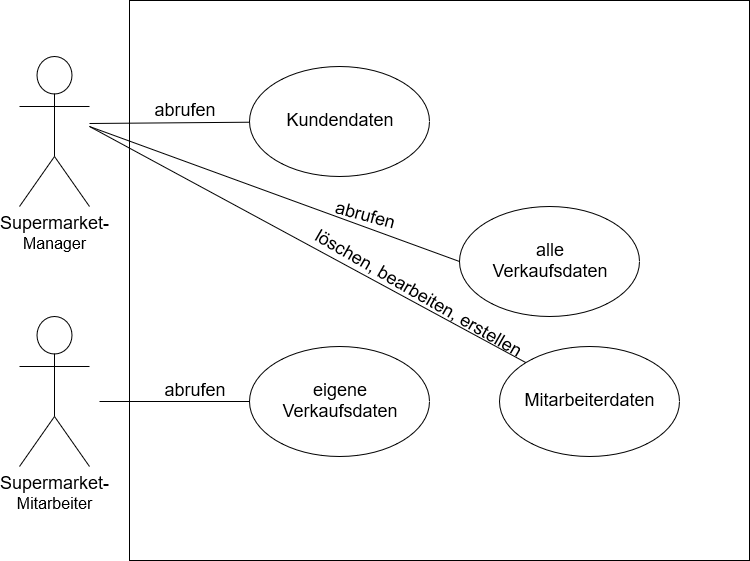

The diagram above was exported from draw.io. Its source (the exported page's mxGraphModel, read from the mxfile embedded in the PNG):
<mxGraphModel dx="1276" dy="590" grid="1" gridSize="10" guides="1" tooltips="1" connect="1" arrows="1" fold="1" page="1" pageScale="1" pageWidth="827" pageHeight="1169" math="0" shadow="0">
  <root>
    <mxCell id="0" />
    <mxCell id="1" parent="0" />
    <mxCell id="lo37YMwVONwpKZH9U331-1" value="" style="rounded=0;whiteSpace=wrap;html=1;" parent="1" vertex="1">
      <mxGeometry x="150" y="24" width="620" height="560" as="geometry" />
    </mxCell>
    <mxCell id="lo37YMwVONwpKZH9U331-2" value="&lt;div&gt;&lt;font style=&quot;font-size: 18px&quot;&gt;Supermarket-&lt;/font&gt;&lt;/div&gt;&lt;div&gt;&lt;font size=&quot;3&quot;&gt;Manager&lt;/font&gt;&lt;/div&gt;" style="shape=umlActor;verticalLabelPosition=bottom;labelBackgroundColor=#ffffff;verticalAlign=top;html=1;outlineConnect=0;" parent="1" vertex="1">
      <mxGeometry x="40" y="80" width="70" height="150" as="geometry" />
    </mxCell>
    <mxCell id="lo37YMwVONwpKZH9U331-3" value="&lt;div&gt;&lt;font style=&quot;font-size: 18px&quot;&gt;Supermarket-&lt;/font&gt;&lt;/div&gt;&lt;div&gt;&lt;font size=&quot;3&quot;&gt;Mitarbeiter&lt;/font&gt;&lt;/div&gt;" style="shape=umlActor;verticalLabelPosition=bottom;labelBackgroundColor=#ffffff;verticalAlign=top;html=1;outlineConnect=0;" parent="1" vertex="1">
      <mxGeometry x="40" y="340" width="70" height="150" as="geometry" />
    </mxCell>
    <mxCell id="lo37YMwVONwpKZH9U331-6" value="" style="endArrow=none;html=1;" parent="1" target="lo37YMwVONwpKZH9U331-7" edge="1">
      <mxGeometry width="50" height="50" relative="1" as="geometry">
        <mxPoint x="110" y="147" as="sourcePoint" />
        <mxPoint x="120" y="150" as="targetPoint" />
      </mxGeometry>
    </mxCell>
    <mxCell id="lo37YMwVONwpKZH9U331-7" value="&lt;div&gt;&lt;font style=&quot;font-size: 18px&quot;&gt;Kundendaten&lt;/font&gt;&lt;/div&gt;" style="ellipse;whiteSpace=wrap;html=1;" parent="1" vertex="1">
      <mxGeometry x="270" y="90" width="180" height="110" as="geometry" />
    </mxCell>
    <mxCell id="lo37YMwVONwpKZH9U331-8" value="&lt;font style=&quot;font-size: 18px&quot;&gt;abrufen&lt;/font&gt;" style="text;html=1;strokeColor=none;fillColor=none;align=center;verticalAlign=middle;whiteSpace=wrap;rounded=0;" parent="1" vertex="1">
      <mxGeometry x="150" y="125" width="110" height="20" as="geometry" />
    </mxCell>
    <mxCell id="lo37YMwVONwpKZH9U331-9" value="&lt;div&gt;&lt;font style=&quot;font-size: 18px&quot;&gt;eigene &lt;br&gt;&lt;/font&gt;&lt;/div&gt;&lt;div&gt;&lt;font style=&quot;font-size: 18px&quot;&gt;Verkaufsdaten&lt;/font&gt;&lt;/div&gt;" style="ellipse;whiteSpace=wrap;html=1;" parent="1" vertex="1">
      <mxGeometry x="270" y="370" width="180" height="110" as="geometry" />
    </mxCell>
    <mxCell id="lo37YMwVONwpKZH9U331-10" value="" style="endArrow=none;html=1;entryX=0;entryY=0.5;entryDx=0;entryDy=0;" parent="1" target="lo37YMwVONwpKZH9U331-9" edge="1">
      <mxGeometry width="50" height="50" relative="1" as="geometry">
        <mxPoint x="120" y="425" as="sourcePoint" />
        <mxPoint x="90" y="610" as="targetPoint" />
      </mxGeometry>
    </mxCell>
    <mxCell id="lo37YMwVONwpKZH9U331-11" value="&lt;font style=&quot;font-size: 18px&quot;&gt;abrufen&lt;/font&gt;" style="text;html=1;strokeColor=none;fillColor=none;align=center;verticalAlign=middle;whiteSpace=wrap;rounded=0;" parent="1" vertex="1">
      <mxGeometry x="160" y="405" width="110" height="20" as="geometry" />
    </mxCell>
    <mxCell id="lo37YMwVONwpKZH9U331-14" value="&lt;div&gt;&lt;font style=&quot;font-size: 18px&quot;&gt;alle&lt;br&gt;&lt;/font&gt;&lt;/div&gt;&lt;div&gt;&lt;font style=&quot;font-size: 18px&quot;&gt;Verkaufsdaten&lt;/font&gt;&lt;/div&gt;" style="ellipse;whiteSpace=wrap;html=1;" parent="1" vertex="1">
      <mxGeometry x="480" y="230" width="180" height="110" as="geometry" />
    </mxCell>
    <mxCell id="lo37YMwVONwpKZH9U331-15" value="" style="endArrow=none;html=1;entryX=0;entryY=0.5;entryDx=0;entryDy=0;" parent="1" target="lo37YMwVONwpKZH9U331-14" edge="1">
      <mxGeometry width="50" height="50" relative="1" as="geometry">
        <mxPoint x="110" y="150" as="sourcePoint" />
        <mxPoint x="70" y="610" as="targetPoint" />
      </mxGeometry>
    </mxCell>
    <mxCell id="lo37YMwVONwpKZH9U331-16" value="&lt;font style=&quot;font-size: 18px&quot;&gt;abrufen&lt;/font&gt;" style="text;html=1;strokeColor=none;fillColor=none;align=center;verticalAlign=middle;whiteSpace=wrap;rounded=0;rotation=15;" parent="1" vertex="1">
      <mxGeometry x="330" y="230" width="110" height="20" as="geometry" />
    </mxCell>
    <mxCell id="Pql8wPkkuYFMV0J-sd3g-1" value="&lt;div&gt;&lt;font style=&quot;font-size: 18px&quot;&gt;Mitarbeiterdaten&lt;br&gt;&lt;/font&gt;&lt;/div&gt;" style="ellipse;whiteSpace=wrap;html=1;" vertex="1" parent="1">
      <mxGeometry x="520" y="370" width="180" height="110" as="geometry" />
    </mxCell>
    <mxCell id="Pql8wPkkuYFMV0J-sd3g-2" value="" style="endArrow=none;html=1;entryX=0;entryY=0;entryDx=0;entryDy=0;" edge="1" parent="1" target="Pql8wPkkuYFMV0J-sd3g-1">
      <mxGeometry width="50" height="50" relative="1" as="geometry">
        <mxPoint x="110" y="150" as="sourcePoint" />
        <mxPoint x="530" y="385" as="targetPoint" />
      </mxGeometry>
    </mxCell>
    <mxCell id="Pql8wPkkuYFMV0J-sd3g-3" value="&lt;font style=&quot;font-size: 18px&quot;&gt;löschen, bearbeiten, erstellen&lt;br&gt;&lt;/font&gt;" style="text;html=1;strokeColor=none;fillColor=none;align=center;verticalAlign=middle;whiteSpace=wrap;rounded=0;rotation=30;" vertex="1" parent="1">
      <mxGeometry x="313" y="308" width="250" height="20" as="geometry" />
    </mxCell>
  </root>
</mxGraphModel>